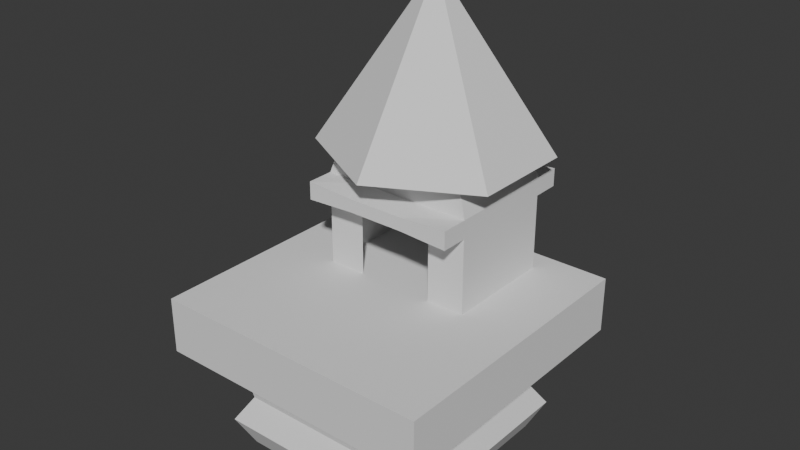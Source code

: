 # Source: stage5fine.blend  (saved by Blender 4.0.36; exported with 4.5.12 LTS)
import bpy
from mathutils import Matrix  # noqa: F401  (used for matrix-valued properties, if any)

bpy.ops.wm.read_factory_settings(use_empty=True)
scene = bpy.context.scene
scene.name = 'Scene'

# ---- collections
col_collection = bpy.data.collections.new('Collection'); scene.collection.children.link(col_collection)

# ---- world
world_world = bpy.data.worlds.new('World'); scene.world = world_world
world_world.use_nodes = True; world_world.node_tree.nodes.clear()
_N = world_world.node_tree.nodes; _L = world_world.node_tree.links
n0 = _N.new('ShaderNodeOutputWorld'); n0.name = 'World Output'; n0.location = (300, 300)
n1 = _N.new('ShaderNodeBackground'); n1.name = 'Background'; n1.location = (10, 300)
n1.inputs[0].default_value = (0.05088, 0.05088, 0.05088, 1.0)
_L.new(n1.outputs[0], n0.inputs[0])
n0.is_active_output = True
world_world.color = (0.05088, 0.05088, 0.05088)
world_world.use_sun_shadow = False
world_world.sun_shadow_jitter_overblur = 0.0

# ---- meshes
me_cube_001 = bpy.data.meshes.new('Cube.001')
me_cube_001.from_pydata([(-5.05, -5.05, 3.429), (-6.876, -6.876, 6.162), (-5.05, 5.05, 3.429), (-6.876, 6.876, 6.162), (5.05, -5.05, 3.429), (6.876, -6.876, 6.162), (5.05, 5.05, 3.429), (6.876, 6.876, 6.162), (-6.876, 6.876, 3.429), (-6.876, -6.876, 3.429), (6.876, 6.876, 3.429), (6.876, -6.876, 3.429), (-4.529, 4.529, 0.6709), (-4.529, -4.529, 0.6709), (4.529, 4.529, 0.6709), (4.529, -4.529, 0.6709), (-5.234, 5.234, -0.5169), (-5.234, -5.234, -0.5169), (5.234, 5.234, -0.5169), (5.234, -5.234, -0.5169), (-4.56, 4.56, -1.889), (-4.56, -4.56, -1.889), (4.56, 4.56, -1.889), (4.56, -4.56, -1.889)], [], [(9, 1, 3, 8), (8, 3, 7, 10), (10, 7, 5, 11), (11, 5, 1, 9), (6, 4, 15, 14), (7, 3, 1, 5), (2, 0, 9, 8), (6, 2, 8, 10), (4, 6, 10, 11), (0, 4, 11, 9), (13, 12, 16, 17), (0, 2, 12, 13), (4, 0, 13, 15), (2, 6, 14, 12), (19, 17, 21, 23), (15, 13, 17, 19), (12, 14, 18, 16), (14, 15, 19, 18), (20, 22, 23, 21), (16, 18, 22, 20), (18, 19, 23, 22), (17, 16, 20, 21)])
_uv = me_cube_001.uv_layers.new(name='UVMap')
_uv.uv.foreach_set('vector', [0.375, 0.0, 0.625, 0.0, 0.625, 0.25, 0.375, 0.25, 0.375, 0.25, 0.625, 0.25, 0.625, 0.5, 0.375, 0.5, 0.375, 0.5, 0.625, 0.5, 0.625, 0.75, 0.375, 0.75, 0.375, 0.75, 0.625, 0.75, 0.625, 1.0, 0.375, 1.0, 0.3418, 0.5332, 0.3418, 0.7168, 0.3418, 0.7168, 0.3418, 0.5332, 0.625, 0.5, 0.875, 0.5, 0.875, 0.75, 0.625, 0.75, 0.1582, 0.5332, 0.1582, 0.7168, 0.125, 0.75, 0.125, 0.5, 0.3418, 0.5332, 0.1582, 0.5332, 0.125, 0.5, 0.375, 0.5, 0.3418, 0.7168, 0.3418, 0.5332, 0.375, 0.5, 0.375, 0.75, 0.1582, 0.7168, 0.3418, 0.7168, 0.375, 0.75, 0.125, 0.75, 0.1582, 0.7168, 0.1582, 0.5332, 0.1582, 0.5332, 0.1582, 0.7168, 0.1582, 0.7168, 0.1582, 0.5332, 0.1582, 0.5332, 0.1582, 0.7168, 0.3418, 0.7168, 0.1582, 0.7168, 0.1582, 0.7168, 0.3418, 0.7168, 0.1582, 0.5332, 0.3418, 0.5332, 0.3418, 0.5332, 0.1582, 0.5332, 0.3418, 0.7168, 0.1582, 0.7168, 0.1582, 0.7168, 0.3418, 0.7168, 0.3418, 0.7168, 0.1582, 0.7168, 0.1582, 0.7168, 0.3418, 0.7168, 0.1582, 0.5332, 0.3418, 0.5332, 0.3418, 0.5332, 0.1582, 0.5332, 0.3418, 0.5332, 0.3418, 0.7168, 0.3418, 0.7168, 0.3418, 0.5332, 0.1582, 0.5332, 0.3418, 0.5332, 0.3418, 0.7168, 0.1582, 0.7168, 0.1582, 0.5332, 0.3418, 0.5332, 0.3418, 0.5332, 0.1582, 0.5332, 0.3418, 0.5332, 0.3418, 0.7168, 0.3418, 0.7168, 0.3418, 0.5332, 0.1582, 0.7168, 0.1582, 0.5332, 0.1582, 0.5332, 0.1582, 0.7168])
me_cube_001.update()
me_cube_002 = bpy.data.meshes.new('Cube.002')
me_cube_002.from_pydata([(-1.0, -0.7263, -0.8804), (-0.7433, -0.6331, 1.12), (-1.0, 0.0, -0.8804), (-0.7433, 0.0, 1.12), (1.0, -0.7263, -0.8804), (0.7433, -0.6331, 1.12), (1.0, 0.0, -0.8804), (0.7433, 0.0, 1.12), (0.0, 0.0, -0.8804), (0.0, 0.0, 1.12), (0.0, -0.7263, -0.8804), (0.0, -0.6331, 1.12), (0.3716, 0.0, 1.12), (0.5, -0.7263, -0.8804), (0.5, 0.0, -0.8804), (0.3716, -0.6331, 1.12), (-0.5, 0.0, -0.8804), (-0.3716, -0.6331, 1.12), (-0.3716, 0.0, 1.12), (-0.5, -0.7263, -0.8804), (-1.0, -0.7263, 0.1196), (-1.0, 0.0, 0.1196), (1.0, 0.0, 0.1196), (1.0, -0.7263, 0.1196), (0.0, -0.7263, 0.1196), (0.5, -0.7263, 0.1196), (-0.5, -0.7263, 0.1196), (-1.0, -0.7263, 0.3534), (-1.0, 0.0, 0.3534), (1.0, 0.0, 0.3534), (1.0, -0.7263, 0.3534), (0.0, -0.7263, 0.3534), (0.5, -0.7263, 0.3534), (-0.5, -0.7263, 0.3534), (-1.0, -1.078, 0.1196), (-1.0, -1.078, 0.3534), (1.0, -1.078, 0.3534), (1.0, -1.078, 0.1196), (0.0, -1.078, 0.3205), (0.0, -1.078, 0.1525), (0.3592, -1.078, 0.3205), (0.3592, -1.078, 0.1525), (-0.3592, -1.078, 0.3205), (-0.3592, -1.078, 0.1525), (1.0, 0.0, -0.3804), (1.0, -0.7263, -0.3804), (0.5, -0.7263, -0.3804), (-1.0, 0.0, -0.3804), (-0.5, -0.7263, -0.3804), (-1.0, -0.7263, -0.3804)], [], [(27, 1, 3, 28), (7, 12, 15, 5), (29, 7, 5, 30), (33, 17, 1, 27), (14, 6, 4, 13), (18, 3, 1, 17), (12, 9, 11, 15), (16, 8, 10, 19), (32, 15, 11, 31), (30, 5, 15, 32), (8, 14, 13, 10), (2, 16, 19, 0), (9, 18, 17, 11), (31, 11, 17, 33), (23, 30, 36, 37), (45, 23, 25, 46), (24, 25, 41, 39), (48, 26, 20, 49), (44, 22, 23, 45), (49, 20, 21, 47), (27, 20, 34, 35), (31, 33, 42, 38), (22, 29, 30, 23), (20, 27, 28, 21), (37, 36, 40, 41), (39, 38, 42, 43), (41, 40, 38, 39), (43, 42, 35, 34), (30, 32, 40, 36), (20, 26, 43, 34), (26, 24, 39, 43), (32, 31, 38, 40), (25, 23, 37, 41), (33, 27, 35, 42), (6, 44, 45, 4), (4, 45, 46, 13), (0, 49, 47, 2), (19, 48, 49, 0)])
_uv = me_cube_002.uv_layers.new(name='UVMap')
_uv.uv.foreach_set('vector', [0.5292, 0.0, 0.625, 0.0, 0.625, 0.25, 0.5292, 0.25, 0.625, 0.5, 0.6875, 0.5, 0.6875, 0.75, 0.625, 0.75, 0.5292, 0.5, 0.625, 0.5, 0.625, 0.75, 0.5292, 0.75, 0.5292, 0.9375, 0.625, 0.9375, 0.625, 1.0, 0.5292, 1.0, 0.3125, 0.5, 0.375, 0.5, 0.375, 0.75, 0.3125, 0.75, 0.8125, 0.5, 0.875, 0.5, 0.875, 0.75, 0.8125, 0.75, 0.6875, 0.5, 0.75, 0.5, 0.75, 0.75, 0.6875, 0.75, 0.1875, 0.5, 0.25, 0.5, 0.25, 0.75, 0.1875, 0.75, 0.5292, 0.8125, 0.625, 0.8125, 0.625, 0.875, 0.5292, 0.875, 0.5292, 0.75, 0.625, 0.75, 0.625, 0.8125, 0.5292, 0.8125, 0.25, 0.5, 0.3125, 0.5, 0.3125, 0.75, 0.25, 0.75, 0.125, 0.5, 0.1875, 0.5, 0.1875, 0.75, 0.125, 0.75, 0.75, 0.5, 0.8125, 0.5, 0.8125, 0.75, 0.75, 0.75, 0.5292, 0.875, 0.625, 0.875, 0.625, 0.9375, 0.5292, 0.9375, 0.5, 0.75, 0.5292, 0.75, 0.5292, 0.75, 0.5, 0.75, 0.4375, 0.75, 0.5, 0.75, 0.5, 0.8125, 0.4375, 0.8125, 0.0, 0.0, 0.0, 0.0, 0.0, 0.0, 0.0, 0.0, 0.4375, 0.9375, 0.5, 0.9375, 0.5, 1.0, 0.4375, 1.0, 0.4375, 0.5, 0.5, 0.5, 0.5, 0.75, 0.4375, 0.75, 0.4375, 0.0, 0.5, 0.0, 0.5, 0.25, 0.4375, 0.25, 0.5292, 0.0, 0.5, 0.0, 0.5, 0.0, 0.5292, 0.0, 0.5292, 0.875, 0.5292, 0.9375, 0.5292, 0.9375, 0.5292, 0.875, 0.5, 0.5, 0.5292, 0.5, 0.5292, 0.75, 0.5, 0.75, 0.5, 0.0, 0.5292, 0.0, 0.5292, 0.25, 0.5, 0.25, 0.5, 0.75, 0.5292, 0.75, 0.5292, 0.8125, 0.5, 0.8125, 0.5, 0.875, 0.5292, 0.875, 0.5292, 0.9375, 0.5, 0.9375, 0.5, 0.8125, 0.5292, 0.8125, 0.5292, 0.875, 0.5, 0.875, 0.5, 0.9375, 0.5292, 0.9375, 0.5292, 1.0, 0.5, 1.0, 0.5292, 0.75, 0.5292, 0.8125, 0.5292, 0.8125, 0.5292, 0.75, 0.5, 1.0, 0.5, 0.9375, 0.5, 0.9375, 0.5, 1.0, 0.0, 0.0, 0.0, 0.0, 0.0, 0.0, 0.0, 0.0, 0.5292, 0.8125, 0.5292, 0.875, 0.5292, 0.875, 0.5292, 0.8125, 0.5, 0.8125, 0.5, 0.75, 0.5, 0.75, 0.5, 0.8125, 0.5292, 0.9375, 0.5292, 1.0, 0.5292, 1.0, 0.5292, 0.9375, 0.375, 0.5, 0.4375, 0.5, 0.4375, 0.75, 0.375, 0.75, 0.375, 0.75, 0.4375, 0.75, 0.4375, 0.8125, 0.375, 0.8125, 0.375, 0.0, 0.4375, 0.0, 0.4375, 0.25, 0.375, 0.25, 0.375, 0.9375, 0.4375, 0.9375, 0.4375, 1.0, 0.375, 1.0])
me_cube_002.update()
me_cone = bpy.data.meshes.new('Cone')
me_cone.from_pydata([(0.0, 1.0, -1.0), (0.866, 0.5, -1.0), (0.866, -0.5, -1.0), (0.0, -1.0, -1.0), (-0.866, -0.5, -1.0), (-0.866, 0.5, -1.0), (0.0, 0.0, 1.0)], [], [(0, 6, 1), (1, 6, 2), (2, 6, 3), (3, 6, 4), (0, 1, 2, 3, 4, 5), (4, 6, 5), (5, 6, 0)])
_uv = me_cone.uv_layers.new(name='UVMap')
_uv.uv.foreach_set('vector', [0.25, 0.49, 0.25, 0.25, 0.4578, 0.37, 0.4578, 0.37, 0.25, 0.25, 0.4578, 0.13, 0.4578, 0.13, 0.25, 0.25, 0.25, 0.01, 0.25, 0.01, 0.25, 0.25, 0.04215, 0.13, 0.75, 0.49, 0.9578, 0.37, 0.9578, 0.13, 0.75, 0.01, 0.5422, 0.13, 0.5422, 0.37, 0.04215, 0.13, 0.25, 0.25, 0.04215, 0.37, 0.04215, 0.37, 0.25, 0.25, 0.25, 0.49])
me_cone.update()

# ---- objects
ob_cube = bpy.data.objects.new('Cube', me_cube_001)
ob_cube_001 = bpy.data.objects.new('Cube.001', me_cube_002)
ob_cone = bpy.data.objects.new('Cone', me_cone)

# ---- transforms, parenting, visibility, modifiers, constraints
ob_cube.location = (0.0, 0.0, 0.0)
ob_cube_001.location = (0.0, 2.926, 9.384)
ob_cube_001.scale = (3.75, 3.75, 3.75)
_m = ob_cube_001.modifiers.new('Mirror', 'MIRROR')
_m.use_axis = (False, True, False)
_m.use_clip = True
ob_cone.location = (0.0, 2.905, 16.09)
ob_cone.scale = (5.499, 5.112, 4.05)

# ---- collection membership
col_collection.objects.link(ob_cube)
col_collection.objects.link(ob_cube_001)
col_collection.objects.link(ob_cone)

# ---- scene / render settings (as saved in the file)
scene.frame_start = 1; scene.frame_end = 250; scene.frame_set(1)
scene.render.engine = 'BLENDER_EEVEE_NEXT'
scene.cycles.sampling_pattern = 'TABULATED_SOBOL'
bpy.context.view_layer.update()

# ---- added for rendering (the .blend has no active camera and no usable light): camera, sun
cam_auto = bpy.data.cameras.new('AutoCamera')
cam_auto.lens = 50.0
cam_auto.sensor_width = 36.0
cam_auto.clip_end = 1000.0
ob_auto_camera = bpy.data.objects.new('AutoCamera', cam_auto)
scene.collection.objects.link(ob_auto_camera)
ob_auto_camera.location = (27.6957, -32.6641, 31.2808)
ob_auto_camera.rotation_euler = (1.09748, -7.21219e-08, 0.694738)
scene.camera = ob_auto_camera
light_auto_sun = bpy.data.lights.new('AutoSun', 'SUN')
light_auto_sun.energy = 3.0
light_auto_sun.angle = 0.0523599
ob_auto_sun = bpy.data.objects.new('AutoSun', light_auto_sun)
scene.collection.objects.link(ob_auto_sun)
ob_auto_sun.rotation_euler = (0.872665, 0.174533, 0.523599)
bpy.context.view_layer.update()
